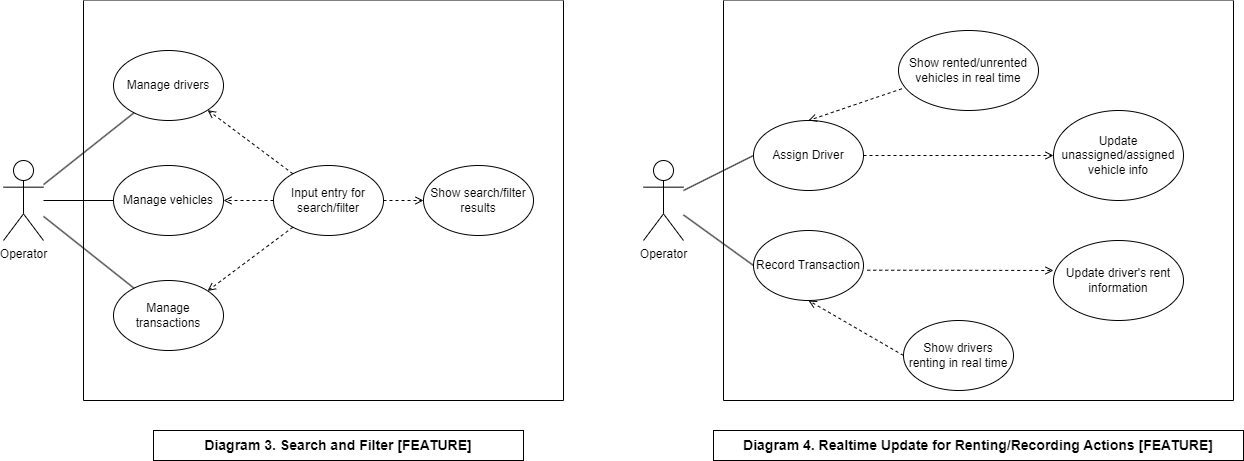

The diagram above was exported from draw.io. Its source (the exported page's mxGraphModel, read from the mxfile embedded in the PNG):
<mxGraphModel dx="898" dy="-290" grid="1" gridSize="10" guides="1" tooltips="1" connect="1" arrows="1" fold="1" page="1" pageScale="1" pageWidth="850" pageHeight="1100" math="0" shadow="0">
  <root>
    <mxCell id="0" />
    <mxCell id="1" parent="0" />
    <mxCell id="pvOq-ebKcJJ7aqxYn2V4-1" value="Operator" style="shape=umlActor;verticalLabelPosition=bottom;verticalAlign=top;html=1;" vertex="1" parent="1">
      <mxGeometry x="1800" y="1580" width="40" height="80" as="geometry" />
    </mxCell>
    <mxCell id="pvOq-ebKcJJ7aqxYn2V4-2" value="" style="swimlane;startSize=0;strokeColor=default;fontSize=18;fillColor=none;gradientColor=none;swimlaneFillColor=#FFFFFF;" vertex="1" parent="1">
      <mxGeometry x="1880" y="1420" width="510" height="400" as="geometry">
        <mxRectangle x="271" y="1000" width="50" height="40" as="alternateBounds" />
      </mxGeometry>
    </mxCell>
    <mxCell id="pvOq-ebKcJJ7aqxYn2V4-3" value="Assign Driver" style="ellipse;whiteSpace=wrap;html=1;" vertex="1" parent="pvOq-ebKcJJ7aqxYn2V4-2">
      <mxGeometry x="30" y="120" width="110" height="70" as="geometry" />
    </mxCell>
    <mxCell id="pvOq-ebKcJJ7aqxYn2V4-4" value="Record Transaction" style="ellipse;whiteSpace=wrap;html=1;" vertex="1" parent="pvOq-ebKcJJ7aqxYn2V4-2">
      <mxGeometry x="30" y="230" width="110" height="70" as="geometry" />
    </mxCell>
    <mxCell id="pvOq-ebKcJJ7aqxYn2V4-5" style="rounded=0;orthogonalLoop=1;jettySize=auto;html=1;entryX=0.5;entryY=0;entryDx=0;entryDy=0;dashed=1;endArrow=open;endFill=0;exitX=0.024;exitY=0.728;exitDx=0;exitDy=0;exitPerimeter=0;strokeColor=default;" edge="1" parent="pvOq-ebKcJJ7aqxYn2V4-2" source="pvOq-ebKcJJ7aqxYn2V4-6" target="pvOq-ebKcJJ7aqxYn2V4-3">
      <mxGeometry relative="1" as="geometry" />
    </mxCell>
    <mxCell id="pvOq-ebKcJJ7aqxYn2V4-6" value="Show rented/unrented vehicles in real time" style="ellipse;whiteSpace=wrap;html=1;" vertex="1" parent="pvOq-ebKcJJ7aqxYn2V4-2">
      <mxGeometry x="175" y="30" width="140" height="80" as="geometry" />
    </mxCell>
    <mxCell id="pvOq-ebKcJJ7aqxYn2V4-7" style="rounded=0;orthogonalLoop=1;jettySize=auto;html=1;entryX=0.5;entryY=1;entryDx=0;entryDy=0;dashed=1;endArrow=open;endFill=0;exitX=0;exitY=0.5;exitDx=0;exitDy=0;" edge="1" parent="pvOq-ebKcJJ7aqxYn2V4-2" source="pvOq-ebKcJJ7aqxYn2V4-8" target="pvOq-ebKcJJ7aqxYn2V4-4">
      <mxGeometry relative="1" as="geometry" />
    </mxCell>
    <mxCell id="pvOq-ebKcJJ7aqxYn2V4-8" value="Show drivers renting in real time" style="ellipse;whiteSpace=wrap;html=1;" vertex="1" parent="pvOq-ebKcJJ7aqxYn2V4-2">
      <mxGeometry x="180" y="320" width="110" height="70" as="geometry" />
    </mxCell>
    <mxCell id="ia48_sogMiiS47ouRo66-1" value="Update unassigned/assigned vehicle info" style="ellipse;whiteSpace=wrap;html=1;" vertex="1" parent="pvOq-ebKcJJ7aqxYn2V4-2">
      <mxGeometry x="330" y="110" width="130" height="90" as="geometry" />
    </mxCell>
    <mxCell id="ia48_sogMiiS47ouRo66-10" value="Update driver's rent information" style="ellipse;whiteSpace=wrap;html=1;" vertex="1" parent="pvOq-ebKcJJ7aqxYn2V4-2">
      <mxGeometry x="330" y="240" width="130" height="80" as="geometry" />
    </mxCell>
    <mxCell id="ia48_sogMiiS47ouRo66-11" style="edgeStyle=orthogonalEdgeStyle;rounded=0;orthogonalLoop=1;jettySize=auto;html=1;dashed=1;endArrow=open;endFill=0;exitX=1.034;exitY=0.567;exitDx=0;exitDy=0;exitPerimeter=0;" edge="1" parent="pvOq-ebKcJJ7aqxYn2V4-2" source="pvOq-ebKcJJ7aqxYn2V4-4">
      <mxGeometry relative="1" as="geometry">
        <mxPoint x="190" y="365" as="sourcePoint" />
        <mxPoint x="330" y="270" as="targetPoint" />
      </mxGeometry>
    </mxCell>
    <mxCell id="ia48_sogMiiS47ouRo66-12" style="edgeStyle=orthogonalEdgeStyle;rounded=0;orthogonalLoop=1;jettySize=auto;html=1;dashed=1;endArrow=open;endFill=0;exitX=1;exitY=0.5;exitDx=0;exitDy=0;entryX=0;entryY=0.5;entryDx=0;entryDy=0;" edge="1" parent="pvOq-ebKcJJ7aqxYn2V4-2" source="pvOq-ebKcJJ7aqxYn2V4-3" target="ia48_sogMiiS47ouRo66-1">
      <mxGeometry relative="1" as="geometry">
        <mxPoint x="154" y="280" as="sourcePoint" />
        <mxPoint x="340" y="280" as="targetPoint" />
      </mxGeometry>
    </mxCell>
    <mxCell id="pvOq-ebKcJJ7aqxYn2V4-9" style="rounded=0;orthogonalLoop=1;jettySize=auto;html=1;entryX=0;entryY=0.5;entryDx=0;entryDy=0;endArrow=none;endFill=0;" edge="1" parent="1" source="pvOq-ebKcJJ7aqxYn2V4-1" target="pvOq-ebKcJJ7aqxYn2V4-3">
      <mxGeometry relative="1" as="geometry" />
    </mxCell>
    <mxCell id="pvOq-ebKcJJ7aqxYn2V4-10" value="&lt;font style=&quot;font-size: 14px;&quot;&gt;&lt;b&gt;Diagram 4. Realtime Update for Renting/Recording Actions [FEATURE]&lt;br&gt;&lt;/b&gt;&lt;/font&gt;" style="text;html=1;strokeColor=default;fillColor=#FFFFFF;align=center;verticalAlign=middle;whiteSpace=wrap;rounded=0;" vertex="1" parent="1">
      <mxGeometry x="1870" y="1850" width="530" height="30" as="geometry" />
    </mxCell>
    <mxCell id="pvOq-ebKcJJ7aqxYn2V4-11" style="rounded=0;orthogonalLoop=1;jettySize=auto;html=1;entryX=0;entryY=0.5;entryDx=0;entryDy=0;endArrow=none;endFill=0;" edge="1" parent="1" source="pvOq-ebKcJJ7aqxYn2V4-1" target="pvOq-ebKcJJ7aqxYn2V4-4">
      <mxGeometry relative="1" as="geometry" />
    </mxCell>
    <mxCell id="h1lppKb78NXggnV_rgmJ-1" value="&lt;font style=&quot;font-size: 14px;&quot;&gt;&lt;b&gt;Diagram 3. Search and Filter [FEATURE]&lt;br&gt;&lt;/b&gt;&lt;/font&gt;" style="text;html=1;strokeColor=default;fillColor=#FFFFFF;align=center;verticalAlign=middle;whiteSpace=wrap;rounded=0;" vertex="1" parent="1">
      <mxGeometry x="1310" y="1850" width="370" height="30" as="geometry" />
    </mxCell>
    <mxCell id="h1lppKb78NXggnV_rgmJ-2" value="" style="swimlane;startSize=0;strokeColor=default;fontSize=18;fillColor=none;gradientColor=none;fillStyle=solid;swimlaneFillColor=#FFFFFF;" vertex="1" parent="1">
      <mxGeometry x="1240" y="1420" width="480" height="400" as="geometry">
        <mxRectangle x="271" y="1000" width="50" height="40" as="alternateBounds" />
      </mxGeometry>
    </mxCell>
    <mxCell id="h1lppKb78NXggnV_rgmJ-3" value="Manage drivers" style="ellipse;whiteSpace=wrap;html=1;" vertex="1" parent="h1lppKb78NXggnV_rgmJ-2">
      <mxGeometry x="30" y="50" width="110" height="70" as="geometry" />
    </mxCell>
    <mxCell id="h1lppKb78NXggnV_rgmJ-4" value="Manage vehicles" style="ellipse;whiteSpace=wrap;html=1;" vertex="1" parent="h1lppKb78NXggnV_rgmJ-2">
      <mxGeometry x="30" y="165" width="110" height="70" as="geometry" />
    </mxCell>
    <mxCell id="h1lppKb78NXggnV_rgmJ-5" value="Manage transactions" style="ellipse;whiteSpace=wrap;html=1;" vertex="1" parent="h1lppKb78NXggnV_rgmJ-2">
      <mxGeometry x="30" y="280" width="110" height="70" as="geometry" />
    </mxCell>
    <mxCell id="h1lppKb78NXggnV_rgmJ-6" style="rounded=0;orthogonalLoop=1;jettySize=auto;html=1;entryX=1;entryY=1;entryDx=0;entryDy=0;dashed=1;endArrow=open;endFill=0;" edge="1" parent="h1lppKb78NXggnV_rgmJ-2" source="h1lppKb78NXggnV_rgmJ-9" target="h1lppKb78NXggnV_rgmJ-3">
      <mxGeometry relative="1" as="geometry" />
    </mxCell>
    <mxCell id="h1lppKb78NXggnV_rgmJ-7" style="rounded=0;orthogonalLoop=1;jettySize=auto;html=1;entryX=1;entryY=0.5;entryDx=0;entryDy=0;dashed=1;endArrow=open;endFill=0;" edge="1" parent="h1lppKb78NXggnV_rgmJ-2" source="h1lppKb78NXggnV_rgmJ-9" target="h1lppKb78NXggnV_rgmJ-4">
      <mxGeometry relative="1" as="geometry" />
    </mxCell>
    <mxCell id="h1lppKb78NXggnV_rgmJ-8" style="rounded=0;orthogonalLoop=1;jettySize=auto;html=1;entryX=1;entryY=0;entryDx=0;entryDy=0;dashed=1;endArrow=open;endFill=0;" edge="1" parent="h1lppKb78NXggnV_rgmJ-2" source="h1lppKb78NXggnV_rgmJ-9" target="h1lppKb78NXggnV_rgmJ-5">
      <mxGeometry relative="1" as="geometry" />
    </mxCell>
    <mxCell id="h1lppKb78NXggnV_rgmJ-9" value="Input entry for search/filter" style="ellipse;whiteSpace=wrap;html=1;" vertex="1" parent="h1lppKb78NXggnV_rgmJ-2">
      <mxGeometry x="190" y="165" width="110" height="70" as="geometry" />
    </mxCell>
    <mxCell id="h1lppKb78NXggnV_rgmJ-10" value="Show search/filter results" style="ellipse;whiteSpace=wrap;html=1;" vertex="1" parent="h1lppKb78NXggnV_rgmJ-2">
      <mxGeometry x="340" y="165" width="110" height="70" as="geometry" />
    </mxCell>
    <mxCell id="h1lppKb78NXggnV_rgmJ-11" style="rounded=0;orthogonalLoop=1;jettySize=auto;html=1;dashed=1;endArrow=open;endFill=0;exitX=1;exitY=0.5;exitDx=0;exitDy=0;" edge="1" parent="h1lppKb78NXggnV_rgmJ-2" source="h1lppKb78NXggnV_rgmJ-9" target="h1lppKb78NXggnV_rgmJ-10">
      <mxGeometry relative="1" as="geometry">
        <mxPoint x="230" y="210" as="sourcePoint" />
        <mxPoint x="350" y="200" as="targetPoint" />
      </mxGeometry>
    </mxCell>
    <mxCell id="h1lppKb78NXggnV_rgmJ-12" style="edgeStyle=orthogonalEdgeStyle;rounded=0;orthogonalLoop=1;jettySize=auto;html=1;exitX=0.5;exitY=1;exitDx=0;exitDy=0;" edge="1" parent="1">
      <mxGeometry relative="1" as="geometry">
        <mxPoint x="1582" y="1430" as="sourcePoint" />
        <mxPoint x="1582" y="1430" as="targetPoint" />
      </mxGeometry>
    </mxCell>
    <mxCell id="h1lppKb78NXggnV_rgmJ-13" value="Operator" style="shape=umlActor;verticalLabelPosition=bottom;verticalAlign=top;html=1;" vertex="1" parent="1">
      <mxGeometry x="1160" y="1580" width="40" height="80" as="geometry" />
    </mxCell>
    <mxCell id="h1lppKb78NXggnV_rgmJ-14" style="rounded=0;orthogonalLoop=1;jettySize=auto;html=1;endArrow=none;endFill=0;" edge="1" parent="1" source="h1lppKb78NXggnV_rgmJ-13" target="h1lppKb78NXggnV_rgmJ-3">
      <mxGeometry relative="1" as="geometry" />
    </mxCell>
    <mxCell id="h1lppKb78NXggnV_rgmJ-15" style="rounded=0;orthogonalLoop=1;jettySize=auto;html=1;endArrow=none;endFill=0;" edge="1" parent="1" source="h1lppKb78NXggnV_rgmJ-13" target="h1lppKb78NXggnV_rgmJ-4">
      <mxGeometry relative="1" as="geometry" />
    </mxCell>
    <mxCell id="h1lppKb78NXggnV_rgmJ-16" style="rounded=0;orthogonalLoop=1;jettySize=auto;html=1;endArrow=none;endFill=0;" edge="1" parent="1" source="h1lppKb78NXggnV_rgmJ-13" target="h1lppKb78NXggnV_rgmJ-5">
      <mxGeometry relative="1" as="geometry" />
    </mxCell>
  </root>
</mxGraphModel>